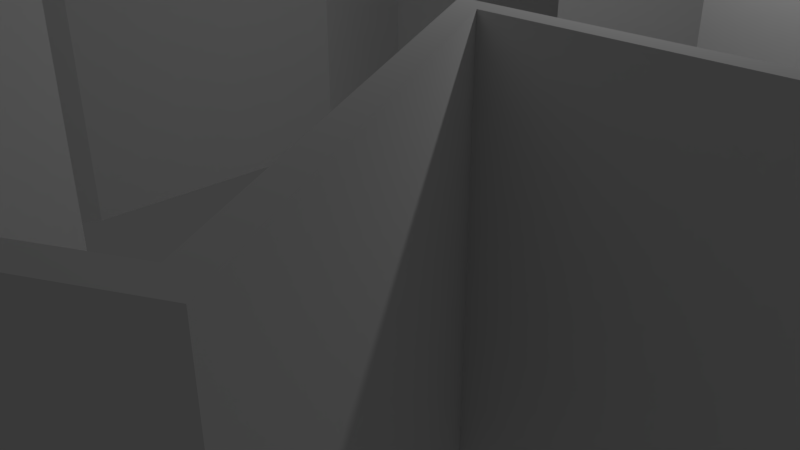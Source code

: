 # Source: museum.blend  (saved by Blender 2.79.0; exported with 4.5.12 LTS)
import bpy
from mathutils import Matrix  # noqa: F401  (used for matrix-valued properties, if any)

bpy.ops.wm.read_factory_settings(use_empty=True)
scene = bpy.context.scene
scene.name = 'Scene'

# ---- collections
col_collection_1 = bpy.data.collections.new('Collection 1'); scene.collection.children.link(col_collection_1)

# ---- world
world_world = bpy.data.worlds.new('World'); scene.world = world_world
world_world.color = (0.05088, 0.05088, 0.05088)
world_world.use_sun_shadow = False
world_world.sun_shadow_jitter_overblur = 0.0
world_world.cycles.sampling_method = 'MANUAL'

# ---- cameras
cam_camera = bpy.data.cameras.new('Camera')
cam_camera.clip_end = 100.0
cam_camera.lens = 35.0
cam_camera.sensor_width = 32.0
cam_camera.sensor_height = 18.0
cam_camera.ortho_scale = 7.314
cam_camera.dof.focus_distance = 0.0
cam_camera.dof.aperture_fstop = 128.0

# ---- lights
light_lamp = bpy.data.lights.new('Lamp', 'POINT')
light_lamp.transmission_factor = 0.0
light_lamp.cutoff_distance = 30.0
light_lamp.energy = 100.0
light_lamp.shadow_buffer_clip_start = 1.001
light_lamp.shadow_soft_size = 0.1
light_lamp.shadow_maximum_resolution = 0.006
light_lamp.use_absolute_resolution = True

# ---- meshes
me_cube_004 = bpy.data.meshes.new('Cube.004')
me_cube_004.from_pydata([(-1.0, -0.625, 1.0), (0.375, 0.375, 1.0), (0.375, 0.25, 1.0), (0.375, 0.125, 1.0), (0.25, 0.375, 1.0), (0.25, 0.125, 1.0), (0.25, 0.0, 1.0), (0.25, -0.125, 1.0), (0.25, -0.25, 1.0), (0.25, -0.375, 1.0), (0.125, 0.375, 1.0), (0.125, 0.25, 1.0), (0.125, 0.125, 1.0), (0.125, 0.0, 1.0), (0.25, 0.375, 1.3), (0.375, 0.125, 1.3), (0.125, -0.375, 1.0), (0.0, 0.0, 1.0), (0.375, 0.25, 1.3), (0.375, 0.375, 1.3), (0.0, -0.375, 1.0), (-0.145, 0.48, 1.0), (-0.145, 0.375, 1.0), (-0.145, 0.27, 1.0), (-0.125, 0.0, 1.0), (-0.125, -0.125, 1.0), (-0.125, -0.25, 1.0), (-0.125, -0.375, 1.0), (-0.375, 0.125, 1.1), (-0.28, -0.405, 1.0), (-0.28, -0.5, 1.0), (-0.28, -0.595, 1.0), (-0.355, 0.48, 1.0), (-0.355, 0.375, 1.0), (-0.355, 0.27, 1.0), (-0.375, 0.125, 1.0), (-0.375, 0.0, 1.0), (-0.375, -0.125, 1.0), (-0.375, -0.405, 1.0), (-0.5, 0.125, 1.0), (-0.5, -0.125, 1.0), (-0.47, -0.405, 1.0), (-0.47, -0.5, 1.0), (-0.47, -0.595, 1.0), (-0.625, 0.125, 1.0), (-0.625, 0.0, 1.0), (-0.625, -0.125, 1.0), (-0.625, -0.625, 1.0), (0.25, 0.0, 1.581), (0.25, -0.125, 1.581), (0.25, -0.25, 1.581), (0.25, -0.375, 1.581), (0.125, 0.0, 1.581), (0.125, -0.125, 1.581), (0.125, -0.25, 1.581), (0.125, -0.375, 1.581), (0.0, 0.0, 1.581), (0.0, -0.125, 1.581), (0.0, -0.25, 1.581), (0.0, -0.375, 1.581), (-0.125, 0.0, 1.581), (-0.125, -0.125, 1.581), (-0.125, -0.25, 1.581), (-0.125, -0.375, 1.581), (0.25, 0.25, 1.3), (0.25, 0.125, 1.3), (0.125, 0.375, 1.3), (0.125, 0.25, 1.3), (0.125, 0.125, 1.3), (-0.375, 0.0, 1.1), (-0.375, -0.125, 1.1), (-0.5, 0.125, 1.1), (-0.5, 0.0, 1.1), (-0.5, -0.125, 1.1), (-0.625, 0.125, 1.1), (-0.625, 0.0, 1.1), (-0.625, -0.125, 1.1), (-0.28, -0.405, 1.2), (-0.28, -0.5, 1.2), (-0.28, -0.595, 1.2), (-0.47, -0.405, 1.2), (-0.47, -0.5, 1.2), (-0.47, -0.595, 1.2), (-0.375, -0.405, 1.2), (-0.375, -0.595, 1.2), (-0.145, 0.48, 1.05), (-0.145, 0.375, 1.05), (-0.145, 0.27, 1.05), (-0.355, 0.48, 1.05), (-0.355, 0.375, 1.05), (-0.355, 0.27, 1.05), (-0.25, 0.48, 1.05), (-0.25, 0.27, 1.05), (0.605, -0.395, 1.0), (0.605, -0.5, 1.0), (0.605, -0.605, 1.0), (0.395, -0.395, 1.0), (0.395, -0.5, 1.0), (0.395, -0.605, 1.0), (0.5, -0.395, 1.0), (0.5, -0.605, 1.0), (0.605, -0.395, 1.1), (0.605, -0.5, 1.1), (0.605, -0.605, 1.1), (0.395, -0.395, 1.1), (0.395, -0.5, 1.1), (0.395, -0.605, 1.1), (0.5, -0.395, 1.1), (0.5, -0.605, 1.1)], [], [(36, 37, 40, 46, 45, 44, 39, 35), (11, 12, 68, 67), (2, 1, 19, 18), (4, 10, 66, 14), (12, 5, 65, 68), (21, 22, 23, 34, 33, 32), (20, 16, 55, 59), (24, 25, 61, 60), (7, 6, 48, 49), (2, 3, 5, 12, 11, 10, 4, 1), (6, 13, 52, 48), (16, 9, 51, 55), (17, 24, 60, 56), (7, 8, 9, 16, 20, 27, 26, 25, 24, 17, 13, 6), (26, 27, 63, 62), (27, 20, 59, 63), (9, 8, 50, 51), (94, 95, 100, 98, 97, 96, 99, 93), (88, 85, 21, 32), (87, 90, 34, 23), (43, 41, 38, 29, 31), (31, 79, 82, 43), (38, 41, 80, 83), (44, 45, 75, 74), (37, 36, 69, 70), (35, 39, 71, 28), (40, 37, 70, 73), (48, 52, 53, 49), (49, 53, 54, 50), (50, 54, 55, 51), (52, 56, 57, 53), (53, 57, 58, 54), (54, 58, 59, 55), (56, 60, 61, 57), (57, 61, 62, 58), (58, 62, 63, 59), (8, 7, 49, 50), (13, 17, 56, 52), (25, 26, 62, 61), (19, 14, 64, 18), (18, 64, 65, 15), (14, 66, 67, 64), (64, 67, 68, 65), (5, 3, 15, 65), (1, 4, 14, 19), (3, 2, 18, 15), (10, 11, 67, 66), (28, 71, 72, 69), (69, 72, 73, 70), (71, 74, 75, 72), (72, 75, 76, 73), (36, 35, 28, 69), (45, 46, 76, 75), (46, 40, 73, 76), (39, 44, 74, 71), (78, 77, 83, 80, 81, 82, 84, 79), (29, 38, 83, 77), (41, 42, 81, 80), (30, 29, 77, 78), (42, 43, 82, 81), (31, 30, 78, 79), (22, 21, 85, 86), (86, 85, 91, 88, 89, 90, 92, 87), (33, 34, 90, 89), (23, 22, 86, 87), (32, 33, 89, 88), (98, 100, 108, 106), (102, 101, 107, 104, 105, 106, 108, 103), (100, 95, 103, 108), (97, 98, 106, 105), (95, 94, 102, 103), (99, 96, 104, 107), (93, 99, 107, 101), (96, 97, 105, 104), (94, 93, 101, 102)])
me_cube_004.use_remesh_preserve_volume = False
me_cube_004.use_remesh_preserve_attributes = False
me_cube_004.use_mirror_vertex_groups = False
me_cube_004.update()
me_cube_003 = bpy.data.meshes.new('Cube.003')
me_cube_003.from_pydata([(0.25, 0.25, 1.0), (0.25, -0.25, 1.0), (-0.25, 0.25, 1.0), (-0.25, -0.25, 1.0), (0.25, 0.25, 2.2), (0.25, -0.25, 2.2), (-0.25, 0.25, 1.9), (-0.25, -0.25, 1.9)], [], [(5, 1, 0, 4), (6, 2, 3, 7), (4, 0, 2, 6), (3, 2, 0, 1), (5, 4, 6, 7), (7, 3, 1, 5)])
me_cube_003.use_remesh_preserve_volume = False
me_cube_003.use_remesh_preserve_attributes = False
me_cube_003.use_mirror_vertex_groups = False
me_cube_003.update()
me_cube_002 = bpy.data.meshes.new('Cube.002')
me_cube_002.from_pydata([(0.25, 0.25, 1.0), (0.25, 0.0, 1.0), (0.25, -0.25, 1.0), (0.0, 0.25, 1.0), (0.0, -0.25, 1.0), (-0.25, 0.25, 1.0), (-0.25, 0.0, 1.0), (-0.25, -0.25, 1.0), (0.25, 0.25, 1.8), (0.25, 0.0, 1.8), (0.25, -0.25, 1.8), (0.0, 0.25, 1.8), (0.0, 0.0, 1.8), (0.0, -0.25, 1.8), (-0.25, 0.25, 1.8), (-0.25, 0.0, 1.8), (-0.25, -0.25, 1.8)], [], [(6, 7, 16, 15), (4, 2, 10, 13), (2, 1, 9, 10), (5, 6, 15, 14), (1, 2, 4, 7, 6, 5, 3, 0), (8, 11, 12, 9), (9, 12, 13, 10), (11, 14, 15, 12), (12, 15, 16, 13), (0, 3, 11, 8), (7, 4, 13, 16), (3, 5, 14, 11), (1, 0, 8, 9)])
me_cube_002.use_remesh_preserve_volume = False
me_cube_002.use_remesh_preserve_attributes = False
me_cube_002.use_mirror_vertex_groups = False
me_cube_002.update()
me_cube_001 = bpy.data.meshes.new('Cube.001')
me_cube_001.from_pydata([(0.25, 0.25, 1.0), (0.25, 0.0, 1.0), (0.25, -0.25, 1.0), (0.0, 0.25, 1.0), (0.0, -0.25, 1.0), (-0.25, 0.25, 1.0), (-0.25, 0.0, 1.0), (-0.25, -0.25, 1.0), (0.25, 0.25, 1.1), (0.25, 0.0, 1.1), (0.25, -0.25, 1.1), (0.0, 0.25, 1.1), (0.0, 0.0, 1.1), (0.0, -0.25, 1.1), (-0.25, 0.25, 1.1), (-0.25, 0.0, 1.1), (-0.25, -0.25, 1.1)], [], [(2, 1, 9, 10), (5, 6, 15, 14), (1, 0, 8, 9), (3, 5, 14, 11), (1, 2, 4, 7, 6, 5, 3, 0), (8, 11, 12, 9), (9, 12, 13, 10), (11, 14, 15, 12), (12, 15, 16, 13), (4, 2, 10, 13), (6, 7, 16, 15), (0, 3, 11, 8), (7, 4, 13, 16)])
me_cube_001.use_remesh_preserve_volume = False
me_cube_001.use_remesh_preserve_attributes = False
me_cube_001.use_mirror_vertex_groups = False
me_cube_001.update()
me_cube = bpy.data.meshes.new('Cube')
me_cube.from_pydata([(0.2, 0.2, 0.5), (0.2, 3.725e-09, 0.5), (0.2, -0.2, 0.5), (0.0, 0.2, 0.5), (-0.2, 0.2, 0.5), (-0.2, 3.725e-09, 0.5), (-0.2, -0.2, 0.5), (0.0, -0.2, 0.5), (0.0, 0.2, 1.35), (0.0, -0.2, 1.35), (0.2, 0.0, 1.35), (-0.2, 0.0, 1.35), (0.2, 0.2, 1.35), (0.2, -0.2, 1.35), (-0.2, 0.2, 1.35), (-0.2, -0.2, 1.35), (0.0, 0.288, 1.35), (0.0, -0.288, 1.35), (0.288, 0.0, 1.35), (-0.288, 0.0, 1.35), (0.288, 0.288, 1.35), (0.288, -0.288, 1.35), (-0.288, 0.288, 1.35), (-0.288, -0.288, 1.35), (0.0, 0.288, 1.4), (0.0, 0.0, 1.4), (0.0, -0.288, 1.4), (0.288, 0.0, 1.4), (-0.288, 0.0, 1.4), (0.288, 0.288, 1.4), (0.288, -0.288, 1.4), (-0.288, 0.288, 1.4), (-0.288, -0.288, 1.4)], [], [(0, 3, 8, 12), (3, 4, 14, 8), (2, 1, 10, 13), (5, 6, 15, 11), (1, 2, 7, 6, 5, 4, 3, 0), (8, 14, 22, 16), (13, 10, 18, 21), (11, 15, 23, 19), (9, 13, 21, 17), (4, 5, 11, 14), (1, 0, 12, 10), (6, 7, 9, 15), (7, 2, 13, 9), (19, 23, 32, 28), (17, 21, 30, 26), (23, 17, 26, 32), (18, 20, 29, 27), (12, 8, 16, 20), (14, 11, 19, 22), (10, 12, 20, 18), (15, 9, 17, 23), (29, 24, 25, 27), (27, 25, 26, 30), (24, 31, 28, 25), (25, 28, 32, 26), (21, 18, 27, 30), (16, 22, 31, 24), (20, 16, 24, 29), (22, 19, 28, 31)])
me_cube.use_remesh_preserve_volume = False
me_cube.use_remesh_preserve_attributes = False
me_cube.use_mirror_vertex_groups = False
me_cube.update()
me_cylinder = bpy.data.meshes.new('Cylinder')
me_cylinder.from_pydata([(-1.453e-08, 4.0, 4.47e-08), (3.464, 2.0, 4.47e-08), (-3.264, -2.054, 4.47e-08), (-3.264, 2.054, 4.47e-08), (-2.073, 7.191, 4.47e-08), (-5.191, 5.391, 4.47e-08), (-2.073, -7.191, 4.47e-08), (-5.191, -5.391, 4.47e-08), (3.464, -2.0, 4.47e-08), (-3.642e-07, -4.0, 4.47e-08), (5.191, -5.391, 4.47e-08), (2.073, -7.191, 4.47e-08), (7.264, 1.8, 4.47e-08), (7.264, -1.8, 4.47e-08), (5.191, 5.391, 4.47e-08), (2.073, 7.191, 4.47e-08), (-3.464, 2.0, 4.47e-08), (-3.464, -2.0, 4.47e-08), (-2.0, 7.464, 4.47e-08), (-5.464, 5.464, 4.47e-08), (3.315e-08, 3.6, 4.47e-08), (-5.464, -5.464, 4.47e-08), (-2.0, -7.464, 4.47e-08), (2.0, -7.464, 4.47e-08), (5.464, -5.464, 4.47e-08), (7.464, -2.0, 4.47e-08), (7.464, 2.0, 4.47e-08), (3.118, 1.8, 4.47e-08), (5.464, 5.464, 4.47e-08), (2.0, 7.464, 4.47e-08), (-3.642e-07, -3.6, 4.47e-08), (3.118, -1.8, 4.47e-08), (-3.464, 2.0, 4.0), (-3.464, -2.0, 4.0), (-2.0, 7.464, 4.0), (-5.464, 5.464, 4.0), (-1.453e-08, 4.0, 4.0), (-5.464, -5.464, 4.0), (-2.0, -7.464, 4.0), (2.0, -7.464, 4.0), (5.464, -5.464, 4.0), (7.464, -2.0, 4.0), (7.464, 2.0, 4.0), (3.464, 2.0, 4.0), (5.464, 5.464, 4.0), (2.0, 7.464, 4.0), (-3.642e-07, -4.0, 4.0), (3.464, -2.0, 4.0), (-3.264, 2.054, 4.0), (-3.264, -2.054, 4.0), (-2.073, 7.191, 4.0), (-5.191, 5.391, 4.0), (3.315e-08, 3.6, 4.0), (-5.191, -5.391, 4.0), (-2.073, -7.191, 4.0), (2.073, -7.191, 4.0), (5.191, -5.391, 4.0), (7.264, -1.8, 4.0), (7.264, 1.8, 4.0), (3.118, 1.8, 4.0), (5.191, 5.391, 4.0), (2.073, 7.191, 4.0), (-3.642e-07, -3.6, 4.0), (3.118, -1.8, 4.0)], [], [(6, 7, 53, 54), (21, 22, 38, 37), (3, 5, 51, 48), (16, 17, 33, 32), (4, 20, 52, 50), (25, 26, 42, 41), (13, 31, 63, 57), (5, 4, 50, 51), (31, 10, 56, 63), (1, 28, 44, 43), (2, 3, 48, 49), (11, 30, 62, 55), (8, 25, 41, 47), (30, 6, 54, 62), (19, 16, 32, 35), (23, 24, 40, 39), (49, 48, 32, 33), (51, 50, 34, 35), (50, 52, 36, 34), (48, 51, 35, 32), (54, 53, 37, 38), (53, 49, 33, 37), (56, 55, 39, 40), (58, 57, 41, 42), (59, 58, 42, 43), (61, 60, 44, 45), (52, 61, 45, 36), (60, 59, 43, 44), (62, 54, 38, 46), (55, 62, 46, 39), (63, 56, 40, 47), (57, 63, 47, 41), (7, 2, 49, 53), (17, 21, 37, 33), (26, 1, 43, 42), (10, 11, 55, 56), (22, 9, 46, 38), (12, 13, 57, 58), (28, 29, 45, 44), (27, 12, 58, 59), (9, 23, 39, 46), (15, 14, 60, 61), (24, 8, 47, 40), (18, 19, 35, 34), (20, 15, 61, 52), (0, 18, 34, 36), (29, 0, 36, 45), (14, 27, 59, 60), (6, 22, 21, 7), (17, 2, 7, 21), (16, 3, 2, 17), (3, 16, 19, 5), (18, 4, 5, 19), (4, 18, 0, 20), (29, 15, 20, 0), (15, 29, 28, 14), (14, 28, 1, 27), (26, 12, 27, 1), (12, 26, 25, 13), (13, 25, 8, 31), (24, 10, 31, 8), (23, 11, 10, 24), (11, 23, 9, 30), (22, 6, 30, 9)])
me_cylinder.use_remesh_preserve_volume = False
me_cylinder.use_remesh_preserve_attributes = False
me_cylinder.use_mirror_vertex_groups = False
me_cylinder.update()

# ---- objects
ob_stands = bpy.data.objects.new('Stands', None)
ob_cube_004 = bpy.data.objects.new('Cube.004', me_cube_004)
ob_cube_003 = bpy.data.objects.new('Cube.003', me_cube_003)
ob_cube_002 = bpy.data.objects.new('Cube.002', me_cube_002)
ob_cube_001 = bpy.data.objects.new('Cube.001', me_cube_001)
ob_cube = bpy.data.objects.new('Cube', me_cube)
ob_building = bpy.data.objects.new('Building', me_cylinder)
ob_lamp = bpy.data.objects.new('Lamp', light_lamp)
ob_camera = bpy.data.objects.new('Camera', cam_camera)

# ---- transforms, parenting, visibility, modifiers, constraints
ob_stands.location = (0.0, 0.0, 0.0)
ob_stands.empty_image_offset = (0.0, 0.0)
ob_stands.lineart.crease_threshold = 0.0
ob_cube_004.parent = ob_stands
ob_cube_004.location = (-2.595, 4.695, -1.0)
ob_cube_004.rotation_euler = (0.0, -0.0, -1.047)
ob_cube_004.scale = (1.9, 1.9, 1.0)
ob_cube_004.lineart.crease_threshold = 0.0
ob_cube_003.parent = ob_stands
ob_cube_003.location = (2.595, -4.695, -1.0)
ob_cube_003.rotation_euler = (0.0, -0.0, -1.047)
ob_cube_003.scale = (1.9, 1.9, 1.0)
ob_cube_003.lineart.crease_threshold = 0.0
ob_cube_002.parent = ob_stands
ob_cube_002.location = (-2.769, -4.595, -1.0)
ob_cube_002.rotation_euler = (0.0, -0.0, 1.047)
ob_cube_002.scale = (1.9, 1.9, 1.0)
ob_cube_002.lineart.crease_threshold = 0.0
ob_cube_001.parent = ob_stands
ob_cube_001.location = (2.595, 4.695, -1.0)
ob_cube_001.rotation_euler = (0.0, -0.0, 1.047)
ob_cube_001.scale = (1.9, 1.9, 1.0)
ob_cube_001.lineart.crease_threshold = 0.0
ob_cube.parent = ob_stands
ob_cube.location = (5.364, 0.0, -0.5)
ob_cube.scale = (1.9, 1.9, 1.0)
ob_cube.lineart.crease_threshold = 0.0
ob_building.location = (0.0, 0.0, 0.0)
ob_building.lineart.crease_threshold = 0.0
ob_lamp.location = (4.076, 1.005, 5.904)
ob_lamp.rotation_euler = (0.6503, 0.05522, 1.866)
ob_lamp.lock_rotations_4d = False
ob_lamp.empty_display_type = 'ARROWS'
ob_lamp.color = (0.0, 0.0, 0.0, 0.0)
ob_lamp.lineart.crease_threshold = 0.0
ob_camera.location = (7.481, -6.508, 5.344)
ob_camera.rotation_euler = (1.109, 0.0, 0.8149)
ob_camera.lock_rotations_4d = False
ob_camera.empty_display_type = 'ARROWS'
ob_camera.color = (0.0, 0.0, 0.0, 0.0)
ob_camera.display_type = 'WIRE'
ob_camera.lineart.crease_threshold = 0.0

# ---- collection membership
col_collection_1.objects.link(ob_stands)
col_collection_1.objects.link(ob_cube_004)
col_collection_1.objects.link(ob_cube_003)
col_collection_1.objects.link(ob_cube_002)
col_collection_1.objects.link(ob_cube_001)
col_collection_1.objects.link(ob_cube)
col_collection_1.objects.link(ob_building)
col_collection_1.objects.link(ob_lamp)
col_collection_1.objects.link(ob_camera)

# ---- scene / render settings (as saved in the file)
scene.camera = ob_camera
scene.frame_start = 1; scene.frame_end = 250; scene.frame_set(1)
scene.render.engine = 'BLENDER_EEVEE_NEXT'
scene.render.resolution_percentage = 50
scene.render.dither_intensity = 0.0
scene.cycles.use_denoising = False
scene.cycles.samples = 128
scene.cycles.sampling_pattern = 'TABULATED_SOBOL'
scene.cycles.light_sampling_threshold = 0.0
scene.cycles.use_adaptive_sampling = False
scene.cycles.use_light_tree = False
scene.cycles.blur_glossy = 0.0
scene.cycles.sample_clamp_indirect = 0.0
scene.view_settings.view_transform = 'Standard'
bpy.context.view_layer.update()
